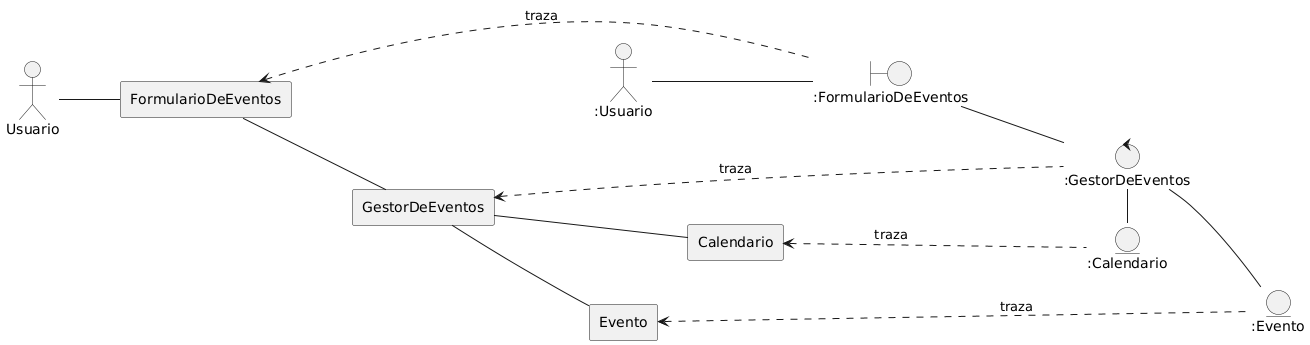

The diagram above was rendered by PlantUML. Its source (embedded in the PNG):
@startuml
left to right direction

'Analisis
Actor ":Usuario" as u
boundary ":FormularioDeEventos" as form
control ":GestorDeEventos" as gestor
entity ":Evento" as event 
entity ":Calendario" as c

'Relaciones analisis
u-- form
form -- gestor 
gestor -- event
gestor -right- c

'Diseño
Actor "Usuario" as user
agent FormularioDeEventos as DFE
agent  "Evento" as devent 
agent "Calendario" as dcal
agent GestorDeEventos as DGE
    
'Relaciones diseño
user -- DFE
DGE -- dcal
DGE -- devent
DFE -- DGE

'Trazas
DFE <.... form : traza
DGE <.. gestor : traza
dcal <.. c : traza
devent <.... event : traza
@enduml